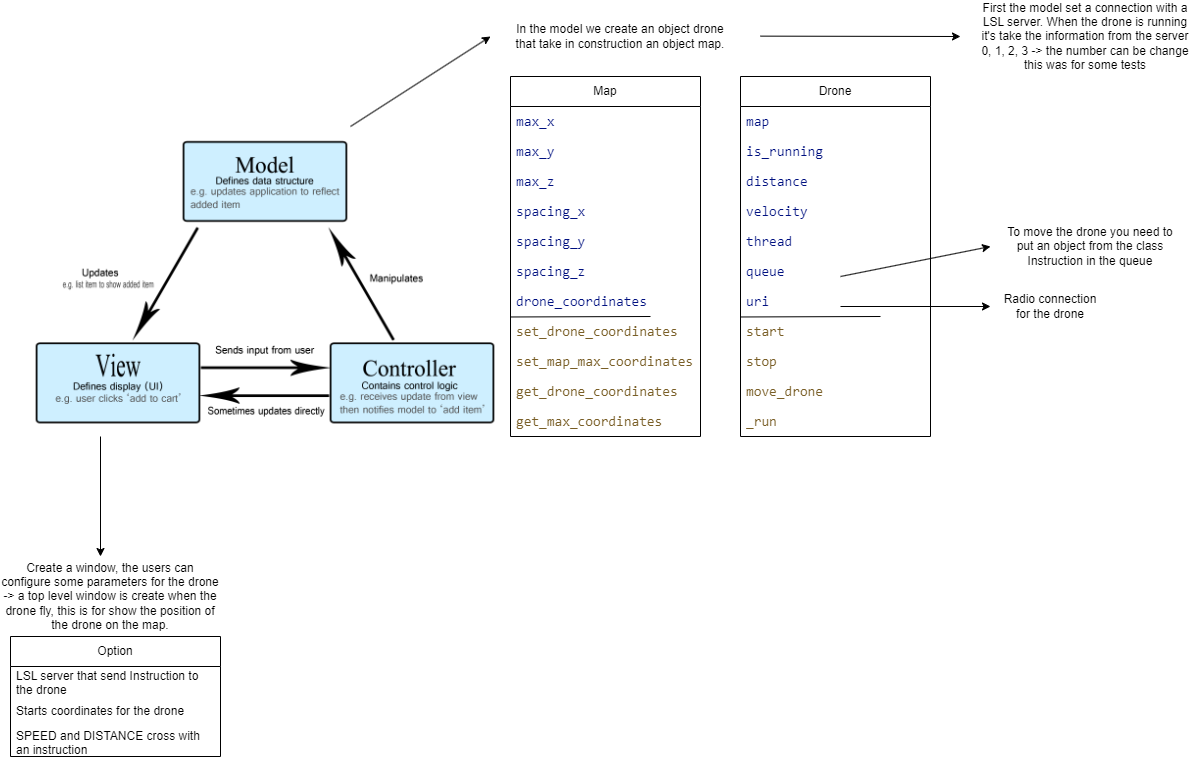

The diagram above was exported from draw.io. Its source (the exported page's mxGraphModel, read from the mxfile embedded in the PNG):
<mxGraphModel dx="2185" dy="1114" grid="1" gridSize="10" guides="1" tooltips="1" connect="1" arrows="1" fold="1" page="1" pageScale="1" pageWidth="827" pageHeight="1169" math="0" shadow="0">
  <root>
    <mxCell id="WIyWlLk6GJQsqaUBKTNV-0" />
    <mxCell id="WIyWlLk6GJQsqaUBKTNV-1" parent="WIyWlLk6GJQsqaUBKTNV-0" />
    <mxCell id="kM1DVMi-hBetoCTTIZAV-0" value="" style="shape=image;verticalLabelPosition=bottom;labelBackgroundColor=default;verticalAlign=top;aspect=fixed;imageAspect=0;image=https://developer.mozilla.org/en-US/docs/Glossary/MVC/model-view-controller-light-blue.png;" vertex="1" parent="WIyWlLk6GJQsqaUBKTNV-1">
      <mxGeometry x="150" y="120" width="490" height="367.5" as="geometry" />
    </mxCell>
    <mxCell id="kM1DVMi-hBetoCTTIZAV-1" value="" style="endArrow=classic;html=1;rounded=0;" edge="1" parent="WIyWlLk6GJQsqaUBKTNV-1">
      <mxGeometry width="50" height="50" relative="1" as="geometry">
        <mxPoint x="480" y="140" as="sourcePoint" />
        <mxPoint x="620" y="50" as="targetPoint" />
      </mxGeometry>
    </mxCell>
    <mxCell id="kM1DVMi-hBetoCTTIZAV-2" value="In the model we create an object drone that take in construction an object map." style="text;html=1;align=center;verticalAlign=middle;whiteSpace=wrap;rounded=0;" vertex="1" parent="WIyWlLk6GJQsqaUBKTNV-1">
      <mxGeometry x="640" y="30" width="220" height="40" as="geometry" />
    </mxCell>
    <mxCell id="kM1DVMi-hBetoCTTIZAV-3" value="Map" style="swimlane;fontStyle=0;childLayout=stackLayout;horizontal=1;startSize=30;horizontalStack=0;resizeParent=1;resizeParentMax=0;resizeLast=0;collapsible=1;marginBottom=0;whiteSpace=wrap;html=1;" vertex="1" parent="WIyWlLk6GJQsqaUBKTNV-1">
      <mxGeometry x="640" y="90" width="190" height="360" as="geometry" />
    </mxCell>
    <mxCell id="kM1DVMi-hBetoCTTIZAV-4" value="&lt;div style=&quot;color: rgb(59, 59, 59); background-color: rgb(255, 255, 255); font-family: Consolas, &amp;quot;Courier New&amp;quot;, monospace; font-size: 14px; line-height: 19px; white-space: pre;&quot;&gt;&lt;span style=&quot;color: #001080;&quot;&gt;max_x&lt;/span&gt;&lt;/div&gt;" style="text;strokeColor=none;fillColor=none;align=left;verticalAlign=middle;spacingLeft=4;spacingRight=4;overflow=hidden;points=[[0,0.5],[1,0.5]];portConstraint=eastwest;rotatable=0;whiteSpace=wrap;html=1;" vertex="1" parent="kM1DVMi-hBetoCTTIZAV-3">
      <mxGeometry y="30" width="190" height="30" as="geometry" />
    </mxCell>
    <mxCell id="kM1DVMi-hBetoCTTIZAV-5" value="&lt;div style=&quot;color: rgb(59, 59, 59); background-color: rgb(255, 255, 255); font-family: Consolas, &amp;quot;Courier New&amp;quot;, monospace; font-size: 14px; line-height: 19px; white-space: pre;&quot;&gt;&lt;span style=&quot;color: #001080;&quot;&gt;max_y&lt;/span&gt;&lt;/div&gt;" style="text;strokeColor=none;fillColor=none;align=left;verticalAlign=middle;spacingLeft=4;spacingRight=4;overflow=hidden;points=[[0,0.5],[1,0.5]];portConstraint=eastwest;rotatable=0;whiteSpace=wrap;html=1;" vertex="1" parent="kM1DVMi-hBetoCTTIZAV-3">
      <mxGeometry y="60" width="190" height="30" as="geometry" />
    </mxCell>
    <mxCell id="kM1DVMi-hBetoCTTIZAV-6" value="&lt;div style=&quot;color: rgb(59, 59, 59); background-color: rgb(255, 255, 255); font-family: Consolas, &amp;quot;Courier New&amp;quot;, monospace; font-size: 14px; line-height: 19px; white-space: pre;&quot;&gt;&lt;span style=&quot;color: #001080;&quot;&gt;max_z&lt;/span&gt;&lt;/div&gt;" style="text;strokeColor=none;fillColor=none;align=left;verticalAlign=middle;spacingLeft=4;spacingRight=4;overflow=hidden;points=[[0,0.5],[1,0.5]];portConstraint=eastwest;rotatable=0;whiteSpace=wrap;html=1;" vertex="1" parent="kM1DVMi-hBetoCTTIZAV-3">
      <mxGeometry y="90" width="190" height="30" as="geometry" />
    </mxCell>
    <mxCell id="kM1DVMi-hBetoCTTIZAV-22" value="&lt;div style=&quot;background-color: rgb(255, 255, 255); font-family: Consolas, &amp;quot;Courier New&amp;quot;, monospace; font-size: 14px; line-height: 19px; white-space: pre;&quot;&gt;&lt;font color=&quot;#001080&quot;&gt;spacing_x&lt;/font&gt;&lt;/div&gt;" style="text;strokeColor=none;fillColor=none;align=left;verticalAlign=middle;spacingLeft=4;spacingRight=4;overflow=hidden;points=[[0,0.5],[1,0.5]];portConstraint=eastwest;rotatable=0;whiteSpace=wrap;html=1;" vertex="1" parent="kM1DVMi-hBetoCTTIZAV-3">
      <mxGeometry y="120" width="190" height="30" as="geometry" />
    </mxCell>
    <mxCell id="kM1DVMi-hBetoCTTIZAV-21" value="&lt;div style=&quot;background-color: rgb(255, 255, 255); font-family: Consolas, &amp;quot;Courier New&amp;quot;, monospace; font-size: 14px; line-height: 19px; white-space: pre;&quot;&gt;&lt;font color=&quot;#001080&quot;&gt;spacing_y&lt;/font&gt;&lt;/div&gt;" style="text;strokeColor=none;fillColor=none;align=left;verticalAlign=middle;spacingLeft=4;spacingRight=4;overflow=hidden;points=[[0,0.5],[1,0.5]];portConstraint=eastwest;rotatable=0;whiteSpace=wrap;html=1;" vertex="1" parent="kM1DVMi-hBetoCTTIZAV-3">
      <mxGeometry y="150" width="190" height="30" as="geometry" />
    </mxCell>
    <mxCell id="kM1DVMi-hBetoCTTIZAV-20" value="&lt;div style=&quot;background-color: rgb(255, 255, 255); font-family: Consolas, &amp;quot;Courier New&amp;quot;, monospace; font-size: 14px; line-height: 19px; white-space: pre;&quot;&gt;&lt;font color=&quot;#001080&quot;&gt;spacing_z&lt;/font&gt;&lt;/div&gt;" style="text;strokeColor=none;fillColor=none;align=left;verticalAlign=middle;spacingLeft=4;spacingRight=4;overflow=hidden;points=[[0,0.5],[1,0.5]];portConstraint=eastwest;rotatable=0;whiteSpace=wrap;html=1;" vertex="1" parent="kM1DVMi-hBetoCTTIZAV-3">
      <mxGeometry y="180" width="190" height="30" as="geometry" />
    </mxCell>
    <mxCell id="kM1DVMi-hBetoCTTIZAV-23" value="" style="endArrow=none;html=1;rounded=0;exitX=-0.012;exitY=-0.008;exitDx=0;exitDy=0;exitPerimeter=0;entryX=0.991;entryY=-0.024;entryDx=0;entryDy=0;entryPerimeter=0;" edge="1" parent="kM1DVMi-hBetoCTTIZAV-3">
      <mxGeometry width="50" height="50" relative="1" as="geometry">
        <mxPoint x="-0.42000000000011367" y="240.48000000000002" as="sourcePoint" />
        <mxPoint x="139.99999999999974" y="240" as="targetPoint" />
      </mxGeometry>
    </mxCell>
    <mxCell id="kM1DVMi-hBetoCTTIZAV-19" value="&lt;div style=&quot;background-color: rgb(255, 255, 255); font-family: Consolas, &amp;quot;Courier New&amp;quot;, monospace; font-size: 14px; line-height: 19px; white-space: pre;&quot;&gt;&lt;font color=&quot;#001080&quot;&gt;drone_coordinates&lt;/font&gt;&lt;/div&gt;" style="text;strokeColor=none;fillColor=none;align=left;verticalAlign=middle;spacingLeft=4;spacingRight=4;overflow=hidden;points=[[0,0.5],[1,0.5]];portConstraint=eastwest;rotatable=0;whiteSpace=wrap;html=1;" vertex="1" parent="kM1DVMi-hBetoCTTIZAV-3">
      <mxGeometry y="210" width="190" height="30" as="geometry" />
    </mxCell>
    <mxCell id="kM1DVMi-hBetoCTTIZAV-24" value="&lt;div style=&quot;background-color: rgb(255, 255, 255); font-family: Consolas, &amp;quot;Courier New&amp;quot;, monospace; font-size: 14px; line-height: 19px; white-space: pre;&quot;&gt;&lt;div style=&quot;color: rgb(59, 59, 59); line-height: 19px;&quot;&gt;&lt;span style=&quot;color: #795e26;&quot;&gt;set_drone_coordinates&lt;/span&gt;&lt;/div&gt;&lt;/div&gt;" style="text;strokeColor=none;fillColor=none;align=left;verticalAlign=middle;spacingLeft=4;spacingRight=4;overflow=hidden;points=[[0,0.5],[1,0.5]];portConstraint=eastwest;rotatable=0;whiteSpace=wrap;html=1;" vertex="1" parent="kM1DVMi-hBetoCTTIZAV-3">
      <mxGeometry y="240" width="190" height="30" as="geometry" />
    </mxCell>
    <mxCell id="kM1DVMi-hBetoCTTIZAV-25" value="&lt;div style=&quot;background-color: rgb(255, 255, 255); font-family: Consolas, &amp;quot;Courier New&amp;quot;, monospace; font-size: 14px; line-height: 19px; white-space: pre;&quot;&gt;&lt;div style=&quot;color: rgb(59, 59, 59); line-height: 19px;&quot;&gt;&lt;span style=&quot;color: #795e26;&quot;&gt;set_map_max_coordinates&lt;/span&gt;&lt;/div&gt;&lt;/div&gt;" style="text;strokeColor=none;fillColor=none;align=left;verticalAlign=middle;spacingLeft=4;spacingRight=4;overflow=hidden;points=[[0,0.5],[1,0.5]];portConstraint=eastwest;rotatable=0;whiteSpace=wrap;html=1;" vertex="1" parent="kM1DVMi-hBetoCTTIZAV-3">
      <mxGeometry y="270" width="190" height="30" as="geometry" />
    </mxCell>
    <mxCell id="kM1DVMi-hBetoCTTIZAV-27" value="&lt;div style=&quot;background-color: rgb(255, 255, 255); font-family: Consolas, &amp;quot;Courier New&amp;quot;, monospace; font-size: 14px; line-height: 19px; white-space: pre;&quot;&gt;&lt;div style=&quot;color: rgb(59, 59, 59); line-height: 19px;&quot;&gt;&lt;div style=&quot;line-height: 19px;&quot;&gt;&lt;span style=&quot;color: #795e26;&quot;&gt;get_drone_coordinates&lt;/span&gt;&lt;/div&gt;&lt;/div&gt;&lt;/div&gt;" style="text;strokeColor=none;fillColor=none;align=left;verticalAlign=middle;spacingLeft=4;spacingRight=4;overflow=hidden;points=[[0,0.5],[1,0.5]];portConstraint=eastwest;rotatable=0;whiteSpace=wrap;html=1;" vertex="1" parent="kM1DVMi-hBetoCTTIZAV-3">
      <mxGeometry y="300" width="190" height="30" as="geometry" />
    </mxCell>
    <mxCell id="kM1DVMi-hBetoCTTIZAV-28" value="&lt;div style=&quot;background-color: rgb(255, 255, 255); font-family: Consolas, &amp;quot;Courier New&amp;quot;, monospace; font-size: 14px; line-height: 19px; white-space: pre;&quot;&gt;&lt;div style=&quot;color: rgb(59, 59, 59); line-height: 19px;&quot;&gt;&lt;div style=&quot;line-height: 19px;&quot;&gt;&lt;span style=&quot;color: #795e26;&quot;&gt;get_max_coordinates&lt;/span&gt;&lt;/div&gt;&lt;/div&gt;&lt;/div&gt;" style="text;strokeColor=none;fillColor=none;align=left;verticalAlign=middle;spacingLeft=4;spacingRight=4;overflow=hidden;points=[[0,0.5],[1,0.5]];portConstraint=eastwest;rotatable=0;whiteSpace=wrap;html=1;" vertex="1" parent="kM1DVMi-hBetoCTTIZAV-3">
      <mxGeometry y="330" width="190" height="30" as="geometry" />
    </mxCell>
    <mxCell id="kM1DVMi-hBetoCTTIZAV-8" value="" style="endArrow=classic;html=1;rounded=0;" edge="1" parent="WIyWlLk6GJQsqaUBKTNV-1">
      <mxGeometry width="50" height="50" relative="1" as="geometry">
        <mxPoint x="230" y="450" as="sourcePoint" />
        <mxPoint x="230" y="570" as="targetPoint" />
      </mxGeometry>
    </mxCell>
    <mxCell id="kM1DVMi-hBetoCTTIZAV-9" value="Create a window, the users can configure some parameters for the drone&lt;div&gt;-&amp;gt; a top level window is create when the drone fly, this is for show the position of the drone on the map.&lt;/div&gt;" style="text;html=1;align=center;verticalAlign=middle;whiteSpace=wrap;rounded=0;" vertex="1" parent="WIyWlLk6GJQsqaUBKTNV-1">
      <mxGeometry x="130" y="590" width="220" height="40" as="geometry" />
    </mxCell>
    <mxCell id="kM1DVMi-hBetoCTTIZAV-10" value="Option" style="swimlane;fontStyle=0;childLayout=stackLayout;horizontal=1;startSize=30;horizontalStack=0;resizeParent=1;resizeParentMax=0;resizeLast=0;collapsible=1;marginBottom=0;whiteSpace=wrap;html=1;" vertex="1" parent="WIyWlLk6GJQsqaUBKTNV-1">
      <mxGeometry x="140" y="650" width="210" height="120" as="geometry">
        <mxRectangle x="160" y="680" width="80" height="30" as="alternateBounds" />
      </mxGeometry>
    </mxCell>
    <mxCell id="kM1DVMi-hBetoCTTIZAV-11" value="LSL server that send Instruction to the drone" style="text;strokeColor=none;fillColor=none;align=left;verticalAlign=middle;spacingLeft=4;spacingRight=4;overflow=hidden;points=[[0,0.5],[1,0.5]];portConstraint=eastwest;rotatable=0;whiteSpace=wrap;html=1;" vertex="1" parent="kM1DVMi-hBetoCTTIZAV-10">
      <mxGeometry y="30" width="210" height="30" as="geometry" />
    </mxCell>
    <mxCell id="kM1DVMi-hBetoCTTIZAV-12" value="Starts coordinates for the drone" style="text;strokeColor=none;fillColor=none;align=left;verticalAlign=middle;spacingLeft=4;spacingRight=4;overflow=hidden;points=[[0,0.5],[1,0.5]];portConstraint=eastwest;rotatable=0;whiteSpace=wrap;html=1;" vertex="1" parent="kM1DVMi-hBetoCTTIZAV-10">
      <mxGeometry y="60" width="210" height="30" as="geometry" />
    </mxCell>
    <mxCell id="kM1DVMi-hBetoCTTIZAV-13" value="SPEED and DISTANCE cross with an instruction" style="text;strokeColor=none;fillColor=none;align=left;verticalAlign=middle;spacingLeft=4;spacingRight=4;overflow=hidden;points=[[0,0.5],[1,0.5]];portConstraint=eastwest;rotatable=0;whiteSpace=wrap;html=1;" vertex="1" parent="kM1DVMi-hBetoCTTIZAV-10">
      <mxGeometry y="90" width="210" height="30" as="geometry" />
    </mxCell>
    <mxCell id="kM1DVMi-hBetoCTTIZAV-29" value="Drone" style="swimlane;fontStyle=0;childLayout=stackLayout;horizontal=1;startSize=30;horizontalStack=0;resizeParent=1;resizeParentMax=0;resizeLast=0;collapsible=1;marginBottom=0;whiteSpace=wrap;html=1;" vertex="1" parent="WIyWlLk6GJQsqaUBKTNV-1">
      <mxGeometry x="870" y="90" width="190" height="360" as="geometry" />
    </mxCell>
    <mxCell id="kM1DVMi-hBetoCTTIZAV-30" value="&lt;div style=&quot;color: rgb(59, 59, 59); background-color: rgb(255, 255, 255); font-family: Consolas, &amp;quot;Courier New&amp;quot;, monospace; font-size: 14px; line-height: 19px; white-space: pre;&quot;&gt;&lt;div style=&quot;line-height: 19px;&quot;&gt;&lt;span style=&quot;color: #001080;&quot;&gt;map&lt;/span&gt;&lt;/div&gt;&lt;/div&gt;" style="text;strokeColor=none;fillColor=none;align=left;verticalAlign=middle;spacingLeft=4;spacingRight=4;overflow=hidden;points=[[0,0.5],[1,0.5]];portConstraint=eastwest;rotatable=0;whiteSpace=wrap;html=1;" vertex="1" parent="kM1DVMi-hBetoCTTIZAV-29">
      <mxGeometry y="30" width="190" height="30" as="geometry" />
    </mxCell>
    <mxCell id="kM1DVMi-hBetoCTTIZAV-31" value="&lt;div style=&quot;color: rgb(59, 59, 59); background-color: rgb(255, 255, 255); font-family: Consolas, &amp;quot;Courier New&amp;quot;, monospace; font-size: 14px; line-height: 19px; white-space: pre;&quot;&gt;&lt;div style=&quot;line-height: 19px;&quot;&gt;&lt;span style=&quot;color: #001080;&quot;&gt;is_running&lt;/span&gt;&lt;/div&gt;&lt;/div&gt;" style="text;strokeColor=none;fillColor=none;align=left;verticalAlign=middle;spacingLeft=4;spacingRight=4;overflow=hidden;points=[[0,0.5],[1,0.5]];portConstraint=eastwest;rotatable=0;whiteSpace=wrap;html=1;" vertex="1" parent="kM1DVMi-hBetoCTTIZAV-29">
      <mxGeometry y="60" width="190" height="30" as="geometry" />
    </mxCell>
    <mxCell id="kM1DVMi-hBetoCTTIZAV-32" value="&lt;div style=&quot;color: rgb(59, 59, 59); background-color: rgb(255, 255, 255); font-family: Consolas, &amp;quot;Courier New&amp;quot;, monospace; font-size: 14px; line-height: 19px; white-space: pre;&quot;&gt;&lt;div style=&quot;line-height: 19px;&quot;&gt;&lt;span style=&quot;color: #001080;&quot;&gt;distance&lt;/span&gt;&lt;/div&gt;&lt;/div&gt;" style="text;strokeColor=none;fillColor=none;align=left;verticalAlign=middle;spacingLeft=4;spacingRight=4;overflow=hidden;points=[[0,0.5],[1,0.5]];portConstraint=eastwest;rotatable=0;whiteSpace=wrap;html=1;" vertex="1" parent="kM1DVMi-hBetoCTTIZAV-29">
      <mxGeometry y="90" width="190" height="30" as="geometry" />
    </mxCell>
    <mxCell id="kM1DVMi-hBetoCTTIZAV-33" value="&lt;div style=&quot;background-color: rgb(255, 255, 255); font-family: Consolas, &amp;quot;Courier New&amp;quot;, monospace; font-size: 14px; line-height: 19px; white-space: pre;&quot;&gt;&lt;div style=&quot;color: rgb(59, 59, 59); line-height: 19px;&quot;&gt;&lt;span style=&quot;color: #001080;&quot;&gt;velocity&lt;/span&gt;&lt;/div&gt;&lt;/div&gt;" style="text;strokeColor=none;fillColor=none;align=left;verticalAlign=middle;spacingLeft=4;spacingRight=4;overflow=hidden;points=[[0,0.5],[1,0.5]];portConstraint=eastwest;rotatable=0;whiteSpace=wrap;html=1;" vertex="1" parent="kM1DVMi-hBetoCTTIZAV-29">
      <mxGeometry y="120" width="190" height="30" as="geometry" />
    </mxCell>
    <mxCell id="kM1DVMi-hBetoCTTIZAV-34" value="&lt;div style=&quot;background-color: rgb(255, 255, 255); font-family: Consolas, &amp;quot;Courier New&amp;quot;, monospace; font-size: 14px; line-height: 19px; white-space: pre;&quot;&gt;&lt;div style=&quot;color: rgb(59, 59, 59); line-height: 19px;&quot;&gt;&lt;span style=&quot;color: #001080;&quot;&gt;thread&lt;/span&gt;&lt;/div&gt;&lt;/div&gt;" style="text;strokeColor=none;fillColor=none;align=left;verticalAlign=middle;spacingLeft=4;spacingRight=4;overflow=hidden;points=[[0,0.5],[1,0.5]];portConstraint=eastwest;rotatable=0;whiteSpace=wrap;html=1;" vertex="1" parent="kM1DVMi-hBetoCTTIZAV-29">
      <mxGeometry y="150" width="190" height="30" as="geometry" />
    </mxCell>
    <mxCell id="kM1DVMi-hBetoCTTIZAV-35" value="&lt;div style=&quot;background-color: rgb(255, 255, 255); font-family: Consolas, &amp;quot;Courier New&amp;quot;, monospace; font-size: 14px; line-height: 19px; white-space: pre;&quot;&gt;&lt;div style=&quot;color: rgb(59, 59, 59); line-height: 19px;&quot;&gt;&lt;span style=&quot;color: #001080;&quot;&gt;queue&lt;/span&gt;&lt;/div&gt;&lt;/div&gt;" style="text;strokeColor=none;fillColor=none;align=left;verticalAlign=middle;spacingLeft=4;spacingRight=4;overflow=hidden;points=[[0,0.5],[1,0.5]];portConstraint=eastwest;rotatable=0;whiteSpace=wrap;html=1;" vertex="1" parent="kM1DVMi-hBetoCTTIZAV-29">
      <mxGeometry y="180" width="190" height="30" as="geometry" />
    </mxCell>
    <mxCell id="kM1DVMi-hBetoCTTIZAV-36" value="" style="endArrow=none;html=1;rounded=0;exitX=-0.012;exitY=-0.008;exitDx=0;exitDy=0;exitPerimeter=0;entryX=0.991;entryY=-0.024;entryDx=0;entryDy=0;entryPerimeter=0;" edge="1" parent="kM1DVMi-hBetoCTTIZAV-29">
      <mxGeometry width="50" height="50" relative="1" as="geometry">
        <mxPoint x="-0.42000000000011367" y="240.48000000000002" as="sourcePoint" />
        <mxPoint x="139.99999999999974" y="240" as="targetPoint" />
      </mxGeometry>
    </mxCell>
    <mxCell id="kM1DVMi-hBetoCTTIZAV-43" value="" style="endArrow=classic;html=1;rounded=0;" edge="1" parent="kM1DVMi-hBetoCTTIZAV-29">
      <mxGeometry width="50" height="50" relative="1" as="geometry">
        <mxPoint x="100" y="230" as="sourcePoint" />
        <mxPoint x="250" y="230" as="targetPoint" />
      </mxGeometry>
    </mxCell>
    <mxCell id="kM1DVMi-hBetoCTTIZAV-37" value="&lt;div style=&quot;background-color: rgb(255, 255, 255); font-family: Consolas, &amp;quot;Courier New&amp;quot;, monospace; font-size: 14px; line-height: 19px; white-space: pre;&quot;&gt;&lt;div style=&quot;color: rgb(59, 59, 59); line-height: 19px;&quot;&gt;&lt;span style=&quot;color: #001080;&quot;&gt;uri&lt;/span&gt;&lt;/div&gt;&lt;/div&gt;" style="text;strokeColor=none;fillColor=none;align=left;verticalAlign=middle;spacingLeft=4;spacingRight=4;overflow=hidden;points=[[0,0.5],[1,0.5]];portConstraint=eastwest;rotatable=0;whiteSpace=wrap;html=1;" vertex="1" parent="kM1DVMi-hBetoCTTIZAV-29">
      <mxGeometry y="210" width="190" height="30" as="geometry" />
    </mxCell>
    <mxCell id="kM1DVMi-hBetoCTTIZAV-38" value="&lt;div style=&quot;background-color: rgb(255, 255, 255); font-family: Consolas, &amp;quot;Courier New&amp;quot;, monospace; font-size: 14px; line-height: 19px; white-space: pre;&quot;&gt;&lt;div style=&quot;color: rgb(59, 59, 59); line-height: 19px;&quot;&gt;&lt;div style=&quot;line-height: 19px;&quot;&gt;&lt;span style=&quot;color: #795e26;&quot;&gt;start&lt;/span&gt;&lt;/div&gt;&lt;/div&gt;&lt;/div&gt;" style="text;strokeColor=none;fillColor=none;align=left;verticalAlign=middle;spacingLeft=4;spacingRight=4;overflow=hidden;points=[[0,0.5],[1,0.5]];portConstraint=eastwest;rotatable=0;whiteSpace=wrap;html=1;" vertex="1" parent="kM1DVMi-hBetoCTTIZAV-29">
      <mxGeometry y="240" width="190" height="30" as="geometry" />
    </mxCell>
    <mxCell id="kM1DVMi-hBetoCTTIZAV-39" value="&lt;div style=&quot;background-color: rgb(255, 255, 255); font-family: Consolas, &amp;quot;Courier New&amp;quot;, monospace; font-size: 14px; line-height: 19px; white-space: pre;&quot;&gt;&lt;div style=&quot;color: rgb(59, 59, 59); line-height: 19px;&quot;&gt;&lt;div style=&quot;line-height: 19px;&quot;&gt;&lt;span style=&quot;color: #795e26;&quot;&gt;stop&lt;/span&gt;&lt;/div&gt;&lt;/div&gt;&lt;/div&gt;" style="text;strokeColor=none;fillColor=none;align=left;verticalAlign=middle;spacingLeft=4;spacingRight=4;overflow=hidden;points=[[0,0.5],[1,0.5]];portConstraint=eastwest;rotatable=0;whiteSpace=wrap;html=1;" vertex="1" parent="kM1DVMi-hBetoCTTIZAV-29">
      <mxGeometry y="270" width="190" height="30" as="geometry" />
    </mxCell>
    <mxCell id="kM1DVMi-hBetoCTTIZAV-40" value="&lt;div style=&quot;background-color: rgb(255, 255, 255); font-family: Consolas, &amp;quot;Courier New&amp;quot;, monospace; font-size: 14px; line-height: 19px; white-space: pre;&quot;&gt;&lt;div style=&quot;color: rgb(59, 59, 59); line-height: 19px;&quot;&gt;&lt;div style=&quot;line-height: 19px;&quot;&gt;&lt;div style=&quot;line-height: 19px;&quot;&gt;&lt;span style=&quot;color: #795e26;&quot;&gt;move_drone&lt;/span&gt;&lt;/div&gt;&lt;/div&gt;&lt;/div&gt;&lt;/div&gt;" style="text;strokeColor=none;fillColor=none;align=left;verticalAlign=middle;spacingLeft=4;spacingRight=4;overflow=hidden;points=[[0,0.5],[1,0.5]];portConstraint=eastwest;rotatable=0;whiteSpace=wrap;html=1;" vertex="1" parent="kM1DVMi-hBetoCTTIZAV-29">
      <mxGeometry y="300" width="190" height="30" as="geometry" />
    </mxCell>
    <mxCell id="kM1DVMi-hBetoCTTIZAV-41" value="&lt;div style=&quot;background-color: rgb(255, 255, 255); font-family: Consolas, &amp;quot;Courier New&amp;quot;, monospace; font-size: 14px; line-height: 19px; white-space: pre;&quot;&gt;&lt;div style=&quot;color: rgb(59, 59, 59); line-height: 19px;&quot;&gt;&lt;div style=&quot;line-height: 19px;&quot;&gt;&lt;div style=&quot;line-height: 19px;&quot;&gt;&lt;span style=&quot;color: #795e26;&quot;&gt;_run&lt;/span&gt;&lt;/div&gt;&lt;/div&gt;&lt;/div&gt;&lt;/div&gt;" style="text;strokeColor=none;fillColor=none;align=left;verticalAlign=middle;spacingLeft=4;spacingRight=4;overflow=hidden;points=[[0,0.5],[1,0.5]];portConstraint=eastwest;rotatable=0;whiteSpace=wrap;html=1;" vertex="1" parent="kM1DVMi-hBetoCTTIZAV-29">
      <mxGeometry y="330" width="190" height="30" as="geometry" />
    </mxCell>
    <mxCell id="kM1DVMi-hBetoCTTIZAV-44" value="Radio connection for the drone" style="text;html=1;align=center;verticalAlign=middle;whiteSpace=wrap;rounded=0;" vertex="1" parent="WIyWlLk6GJQsqaUBKTNV-1">
      <mxGeometry x="1130" y="310" width="100" height="20" as="geometry" />
    </mxCell>
    <mxCell id="kM1DVMi-hBetoCTTIZAV-45" value="" style="endArrow=classic;html=1;rounded=0;" edge="1" parent="WIyWlLk6GJQsqaUBKTNV-1">
      <mxGeometry width="50" height="50" relative="1" as="geometry">
        <mxPoint x="970" y="290" as="sourcePoint" />
        <mxPoint x="1120" y="260" as="targetPoint" />
      </mxGeometry>
    </mxCell>
    <mxCell id="kM1DVMi-hBetoCTTIZAV-46" value="To move the drone you need to put an object from the class Instruction in the queue" style="text;html=1;align=center;verticalAlign=middle;whiteSpace=wrap;rounded=0;" vertex="1" parent="WIyWlLk6GJQsqaUBKTNV-1">
      <mxGeometry x="1130" y="250" width="180" height="20" as="geometry" />
    </mxCell>
    <mxCell id="kM1DVMi-hBetoCTTIZAV-47" value="" style="endArrow=classic;html=1;rounded=0;" edge="1" parent="WIyWlLk6GJQsqaUBKTNV-1">
      <mxGeometry width="50" height="50" relative="1" as="geometry">
        <mxPoint x="890" y="49.629999999999995" as="sourcePoint" />
        <mxPoint x="1090" y="50" as="targetPoint" />
      </mxGeometry>
    </mxCell>
    <mxCell id="kM1DVMi-hBetoCTTIZAV-49" value="First the model set a connection with a LSL server. When the drone is running it's take the information from the server 0, 1, 2, 3 -&amp;gt; the number can be change this was for some tests" style="text;html=1;align=center;verticalAlign=middle;whiteSpace=wrap;rounded=0;" vertex="1" parent="WIyWlLk6GJQsqaUBKTNV-1">
      <mxGeometry x="1110" y="40" width="210" height="20" as="geometry" />
    </mxCell>
  </root>
</mxGraphModel>